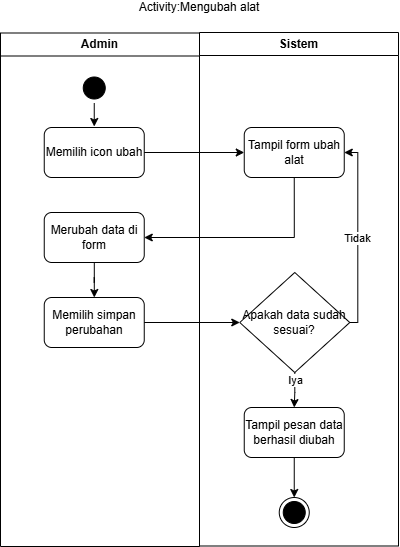

The diagram above was exported from draw.io. Its source (the exported page's mxGraphModel, read from the mxfile embedded in the PNG):
<mxGraphModel dx="687" dy="662" grid="1" gridSize="10" guides="1" tooltips="1" connect="1" arrows="1" fold="1" page="1" pageScale="1" pageWidth="850" pageHeight="1100" math="0" shadow="0">
  <root>
    <mxCell id="0" />
    <mxCell id="1" parent="0" />
    <mxCell id="0LtPxtzyw7cNHyAtDg3o-1" parent="1" style="swimlane;whiteSpace=wrap;html=1;" value="Admin" vertex="1">
      <mxGeometry height="513.5" width="199" x="228" y="66.5" as="geometry" />
    </mxCell>
    <mxCell id="_HEvh2gFcYyTLi3XH12Y-2" edge="1" parent="0LtPxtzyw7cNHyAtDg3o-1" source="0LtPxtzyw7cNHyAtDg3o-3" style="edgeStyle=none;html=1;entryX=0.5;entryY=0;entryDx=0;entryDy=0;">
      <mxGeometry relative="1" as="geometry">
        <mxPoint x="93.75" y="93.5" as="targetPoint" />
      </mxGeometry>
    </mxCell>
    <mxCell id="0LtPxtzyw7cNHyAtDg3o-3" parent="0LtPxtzyw7cNHyAtDg3o-1" style="ellipse;html=1;shape=startState;fillColor=#000000;strokeColor=#000000;" value="" vertex="1">
      <mxGeometry height="30" width="30" x="78.75" y="40" as="geometry" />
    </mxCell>
    <mxCell id="0LtPxtzyw7cNHyAtDg3o-6" edge="1" parent="0LtPxtzyw7cNHyAtDg3o-1" style="edgeStyle=orthogonalEdgeStyle;rounded=0;orthogonalLoop=1;jettySize=auto;html=1;">
      <mxGeometry relative="1" as="geometry">
        <mxPoint x="93.75" y="339.5" as="sourcePoint" />
      </mxGeometry>
    </mxCell>
    <mxCell id="0LtPxtzyw7cNHyAtDg3o-7" edge="1" parent="0LtPxtzyw7cNHyAtDg3o-1" style="edgeStyle=orthogonalEdgeStyle;rounded=0;orthogonalLoop=1;jettySize=auto;html=1;">
      <mxGeometry relative="1" as="geometry">
        <mxPoint x="93.74999999999977" y="388.75" as="sourcePoint" />
      </mxGeometry>
    </mxCell>
    <mxCell id="0LtPxtzyw7cNHyAtDg3o-56" edge="1" parent="0LtPxtzyw7cNHyAtDg3o-1" style="edgeStyle=orthogonalEdgeStyle;rounded=0;orthogonalLoop=1;jettySize=auto;html=1;">
      <mxGeometry relative="1" as="geometry">
        <mxPoint x="100.5" y="549.5" as="sourcePoint" />
      </mxGeometry>
    </mxCell>
    <mxCell id="0LtPxtzyw7cNHyAtDg3o-66" parent="0LtPxtzyw7cNHyAtDg3o-1" style="html=1;dashed=0;whiteSpace=wrap;rounded=1;" value="Memilih icon ubah" vertex="1">
      <mxGeometry height="50" width="100" x="43.75" y="94.5" as="geometry" />
    </mxCell>
    <mxCell id="0LtPxtzyw7cNHyAtDg3o-74" edge="1" parent="0LtPxtzyw7cNHyAtDg3o-1" source="0LtPxtzyw7cNHyAtDg3o-68" style="edgeStyle=orthogonalEdgeStyle;rounded=0;orthogonalLoop=1;jettySize=auto;html=1;" target="0LtPxtzyw7cNHyAtDg3o-69">
      <mxGeometry relative="1" as="geometry" />
    </mxCell>
    <mxCell id="0LtPxtzyw7cNHyAtDg3o-68" parent="0LtPxtzyw7cNHyAtDg3o-1" style="html=1;dashed=0;whiteSpace=wrap;rounded=1;" value="Merubah data di form" vertex="1">
      <mxGeometry height="50" width="100" x="43.75" y="179.5" as="geometry" />
    </mxCell>
    <mxCell id="0LtPxtzyw7cNHyAtDg3o-69" parent="0LtPxtzyw7cNHyAtDg3o-1" style="html=1;dashed=0;whiteSpace=wrap;rounded=1;" value="Memilih simpan perubahan" vertex="1">
      <mxGeometry height="50" width="100" x="43.75" y="264.5" as="geometry" />
    </mxCell>
    <mxCell id="0LtPxtzyw7cNHyAtDg3o-67" parent="0LtPxtzyw7cNHyAtDg3o-1" style="html=1;dashed=0;whiteSpace=wrap;rounded=1;" value="Tampil form ubah alat" vertex="1">
      <mxGeometry height="50" width="100" x="243.75" y="94.5" as="geometry" />
    </mxCell>
    <mxCell id="0LtPxtzyw7cNHyAtDg3o-78" edge="1" parent="0LtPxtzyw7cNHyAtDg3o-1" source="0LtPxtzyw7cNHyAtDg3o-75" style="edgeStyle=orthogonalEdgeStyle;rounded=0;orthogonalLoop=1;jettySize=auto;html=1;entryX=0.5;entryY=0;entryDx=0;entryDy=0;" target="0LtPxtzyw7cNHyAtDg3o-77">
      <mxGeometry relative="1" as="geometry" />
    </mxCell>
    <mxCell id="0LtPxtzyw7cNHyAtDg3o-79" connectable="0" parent="0LtPxtzyw7cNHyAtDg3o-78" style="edgeLabel;html=1;align=center;verticalAlign=middle;resizable=0;points=[];" value="Iya" vertex="1">
      <mxGeometry relative="1" x="-0.5268" as="geometry">
        <mxPoint as="offset" />
      </mxGeometry>
    </mxCell>
    <mxCell id="0LtPxtzyw7cNHyAtDg3o-75" parent="0LtPxtzyw7cNHyAtDg3o-1" style="rhombus;whiteSpace=wrap;html=1;fontColor=#000000;fillColor=#FFFFFF;strokeColor=#000000;" value="Apakah data sudah sesuai?" vertex="1">
      <mxGeometry height="100" width="110.01" x="239.26" y="239.5" as="geometry" />
    </mxCell>
    <mxCell id="0LtPxtzyw7cNHyAtDg3o-77" parent="0LtPxtzyw7cNHyAtDg3o-1" style="html=1;dashed=0;whiteSpace=wrap;rounded=1;" value="Tampil pesan data berhasil diubah" vertex="1">
      <mxGeometry height="50" width="100" x="243.75" y="374.5" as="geometry" />
    </mxCell>
    <mxCell id="0LtPxtzyw7cNHyAtDg3o-81" edge="1" parent="0LtPxtzyw7cNHyAtDg3o-1" source="0LtPxtzyw7cNHyAtDg3o-75" style="edgeStyle=orthogonalEdgeStyle;rounded=0;orthogonalLoop=1;jettySize=auto;html=1;entryX=1;entryY=0.5;entryDx=0;entryDy=0;exitX=1;exitY=0.5;exitDx=0;exitDy=0;" target="0LtPxtzyw7cNHyAtDg3o-67">
      <mxGeometry relative="1" as="geometry">
        <Array as="points">
          <mxPoint x="357.25" y="289.5" />
          <mxPoint x="357.25" y="119.5" />
        </Array>
      </mxGeometry>
    </mxCell>
    <mxCell id="0LtPxtzyw7cNHyAtDg3o-82" connectable="0" parent="0LtPxtzyw7cNHyAtDg3o-81" style="edgeLabel;html=1;align=center;verticalAlign=middle;resizable=0;points=[];" value="Tidak" vertex="1">
      <mxGeometry relative="1" x="-0.9137" y="1" as="geometry">
        <mxPoint y="-85" as="offset" />
      </mxGeometry>
    </mxCell>
    <mxCell id="0LtPxtzyw7cNHyAtDg3o-72" edge="1" parent="0LtPxtzyw7cNHyAtDg3o-1" source="0LtPxtzyw7cNHyAtDg3o-66" style="edgeStyle=orthogonalEdgeStyle;rounded=0;orthogonalLoop=1;jettySize=auto;html=1;entryX=0;entryY=0.5;entryDx=0;entryDy=0;" target="0LtPxtzyw7cNHyAtDg3o-67">
      <mxGeometry relative="1" as="geometry" />
    </mxCell>
    <mxCell id="0LtPxtzyw7cNHyAtDg3o-73" edge="1" parent="0LtPxtzyw7cNHyAtDg3o-1" source="0LtPxtzyw7cNHyAtDg3o-67" style="edgeStyle=orthogonalEdgeStyle;rounded=0;orthogonalLoop=1;jettySize=auto;html=1;entryX=1;entryY=0.5;entryDx=0;entryDy=0;exitX=0.5;exitY=1;exitDx=0;exitDy=0;" target="0LtPxtzyw7cNHyAtDg3o-68">
      <mxGeometry relative="1" as="geometry" />
    </mxCell>
    <mxCell id="0LtPxtzyw7cNHyAtDg3o-76" edge="1" parent="0LtPxtzyw7cNHyAtDg3o-1" source="0LtPxtzyw7cNHyAtDg3o-69" style="edgeStyle=orthogonalEdgeStyle;rounded=0;orthogonalLoop=1;jettySize=auto;html=1;entryX=0;entryY=0.5;entryDx=0;entryDy=0;" target="0LtPxtzyw7cNHyAtDg3o-75">
      <mxGeometry relative="1" as="geometry" />
    </mxCell>
    <mxCell id="0LtPxtzyw7cNHyAtDg3o-20" parent="0LtPxtzyw7cNHyAtDg3o-1" style="ellipse;html=1;shape=endState;fillColor=#000000;strokeColor=#000000;" value="" vertex="1">
      <mxGeometry height="30" width="30" x="278.75" y="464.5" as="geometry" />
    </mxCell>
    <mxCell id="0LtPxtzyw7cNHyAtDg3o-80" edge="1" parent="0LtPxtzyw7cNHyAtDg3o-1" source="0LtPxtzyw7cNHyAtDg3o-77" style="edgeStyle=orthogonalEdgeStyle;rounded=0;orthogonalLoop=1;jettySize=auto;html=1;entryX=0.5;entryY=0;entryDx=0;entryDy=0;" target="0LtPxtzyw7cNHyAtDg3o-20">
      <mxGeometry relative="1" as="geometry" />
    </mxCell>
    <mxCell id="0LtPxtzyw7cNHyAtDg3o-10" parent="1" style="swimlane;whiteSpace=wrap;html=1;" value="Sistem" vertex="1">
      <mxGeometry height="513.5" width="199" x="427" y="66" as="geometry" />
    </mxCell>
    <mxCell id="0LtPxtzyw7cNHyAtDg3o-11" edge="1" parent="0LtPxtzyw7cNHyAtDg3o-10" style="edgeStyle=orthogonalEdgeStyle;rounded=0;orthogonalLoop=1;jettySize=auto;html=1;entryX=0.5;entryY=0;entryDx=0;entryDy=0;">
      <mxGeometry relative="1" as="geometry">
        <mxPoint x="100.00999999999999" y="320" as="sourcePoint" />
      </mxGeometry>
    </mxCell>
    <mxCell id="0LtPxtzyw7cNHyAtDg3o-59" edge="1" parent="0LtPxtzyw7cNHyAtDg3o-10" style="edgeStyle=orthogonalEdgeStyle;rounded=0;orthogonalLoop=1;jettySize=auto;html=1;entryX=0.5;entryY=0;entryDx=0;entryDy=0;">
      <mxGeometry relative="1" as="geometry">
        <mxPoint x="99.53846153846143" y="689.9604931020258" as="sourcePoint" />
      </mxGeometry>
    </mxCell>
    <mxCell id="0LtPxtzyw7cNHyAtDg3o-63" connectable="0" parent="0LtPxtzyw7cNHyAtDg3o-59" style="edgeLabel;html=1;align=center;verticalAlign=middle;resizable=0;points=[];" value="Iya" vertex="1">
      <mxGeometry relative="1" x="-0.4558" as="geometry">
        <mxPoint as="offset" />
      </mxGeometry>
    </mxCell>
    <mxCell id="0LtPxtzyw7cNHyAtDg3o-22" parent="1" style="text;html=1;whiteSpace=wrap;align=center;verticalAlign=middle;rounded=0;" value="Activity:Mengubah alat" vertex="1">
      <mxGeometry height="10" width="290" x="282" y="36" as="geometry" />
    </mxCell>
    <mxCell id="0LtPxtzyw7cNHyAtDg3o-25" edge="1" parent="1" style="rounded=0;orthogonalLoop=1;jettySize=auto;html=1;entryX=0;entryY=0.5;entryDx=0;entryDy=0;">
      <mxGeometry relative="1" as="geometry">
        <mxPoint x="465.01" y="495" as="targetPoint" />
      </mxGeometry>
    </mxCell>
    <mxCell id="0LtPxtzyw7cNHyAtDg3o-58" edge="1" parent="1" style="edgeStyle=orthogonalEdgeStyle;rounded=0;orthogonalLoop=1;jettySize=auto;html=1;entryX=0;entryY=0.5;entryDx=0;entryDy=0;">
      <mxGeometry relative="1" as="geometry">
        <mxPoint x="376.5" y="706" as="sourcePoint" />
      </mxGeometry>
    </mxCell>
    <mxCell id="_HEvh2gFcYyTLi3XH12Y-5" edge="1" parent="1" style="edgeStyle=none;html=1;entryX=0;entryY=0.5;entryDx=0;entryDy=0;">
      <mxGeometry relative="1" as="geometry">
        <mxPoint x="371.75" y="185" as="sourcePoint" />
      </mxGeometry>
    </mxCell>
  </root>
</mxGraphModel>